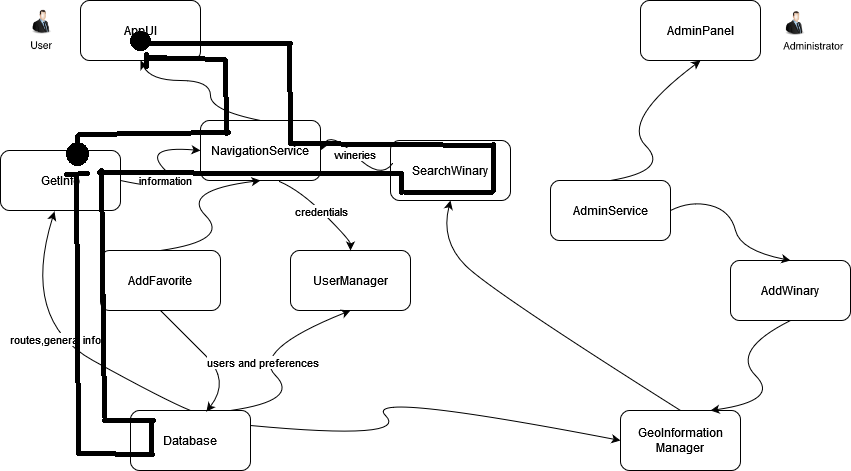

The diagram above was exported from draw.io. Its source (the exported page's mxGraphModel, read from the mxfile embedded in the PNG):
<mxGraphModel dx="1817" dy="470" grid="1" gridSize="10" guides="1" tooltips="1" connect="1" arrows="1" fold="1" page="1" pageScale="1" pageWidth="850" pageHeight="1100" math="0" shadow="0">
  <root>
    <mxCell id="0" />
    <mxCell id="1" parent="0" />
    <mxCell id="nhJxyd5MYg2gCSV1_-Od-1" value="Database" style="rounded=1;whiteSpace=wrap;html=1;" vertex="1" parent="1">
      <mxGeometry x="80" y="420" width="120" height="60" as="geometry" />
    </mxCell>
    <mxCell id="nhJxyd5MYg2gCSV1_-Od-2" value="AppUI" style="rounded=1;whiteSpace=wrap;html=1;" vertex="1" parent="1">
      <mxGeometry x="30" y="10" width="120" height="60" as="geometry" />
    </mxCell>
    <mxCell id="nhJxyd5MYg2gCSV1_-Od-3" value="GetInfo" style="rounded=1;whiteSpace=wrap;html=1;" vertex="1" parent="1">
      <mxGeometry x="-50" y="160" width="120" height="60" as="geometry" />
    </mxCell>
    <mxCell id="nhJxyd5MYg2gCSV1_-Od-4" value="NavigationService" style="rounded=1;whiteSpace=wrap;html=1;" vertex="1" parent="1">
      <mxGeometry x="150" y="130" width="120" height="60" as="geometry" />
    </mxCell>
    <mxCell id="nhJxyd5MYg2gCSV1_-Od-5" value="SearchWinary" style="rounded=1;whiteSpace=wrap;html=1;" vertex="1" parent="1">
      <mxGeometry x="340" y="150" width="120" height="60" as="geometry" />
    </mxCell>
    <mxCell id="nhJxyd5MYg2gCSV1_-Od-6" value="AdminPanel" style="rounded=1;whiteSpace=wrap;html=1;" vertex="1" parent="1">
      <mxGeometry x="590" y="10" width="120" height="60" as="geometry" />
    </mxCell>
    <mxCell id="nhJxyd5MYg2gCSV1_-Od-7" value="UserManager" style="rounded=1;whiteSpace=wrap;html=1;" vertex="1" parent="1">
      <mxGeometry x="240" y="260" width="120" height="60" as="geometry" />
    </mxCell>
    <mxCell id="nhJxyd5MYg2gCSV1_-Od-8" value="&lt;div&gt;GeoInformation&lt;/div&gt;&lt;div&gt;Manager&lt;br&gt;&lt;/div&gt;" style="rounded=1;whiteSpace=wrap;html=1;" vertex="1" parent="1">
      <mxGeometry x="570" y="420" width="120" height="60" as="geometry" />
    </mxCell>
    <mxCell id="nhJxyd5MYg2gCSV1_-Od-9" value="AdminService" style="rounded=1;whiteSpace=wrap;html=1;" vertex="1" parent="1">
      <mxGeometry x="500" y="190" width="120" height="60" as="geometry" />
    </mxCell>
    <mxCell id="nhJxyd5MYg2gCSV1_-Od-10" value="AddWinary" style="rounded=1;whiteSpace=wrap;html=1;" vertex="1" parent="1">
      <mxGeometry x="680" y="270" width="120" height="60" as="geometry" />
    </mxCell>
    <mxCell id="nhJxyd5MYg2gCSV1_-Od-11" value="AddFavorite" style="rounded=1;whiteSpace=wrap;html=1;" vertex="1" parent="1">
      <mxGeometry x="50" y="260" width="120" height="60" as="geometry" />
    </mxCell>
    <mxCell id="nhJxyd5MYg2gCSV1_-Od-14" value="" style="curved=1;endArrow=classic;html=1;rounded=0;exitX=0.5;exitY=0;exitDx=0;exitDy=0;entryX=0.5;entryY=1;entryDx=0;entryDy=0;" edge="1" parent="1" source="nhJxyd5MYg2gCSV1_-Od-4" target="nhJxyd5MYg2gCSV1_-Od-2">
      <mxGeometry width="50" height="50" relative="1" as="geometry">
        <mxPoint x="100" y="140" as="sourcePoint" />
        <mxPoint x="150" y="90" as="targetPoint" />
        <Array as="points">
          <mxPoint x="160" y="120" />
          <mxPoint x="160" y="90" />
          <mxPoint x="100" y="90" />
        </Array>
      </mxGeometry>
    </mxCell>
    <mxCell id="nhJxyd5MYg2gCSV1_-Od-15" value="" style="curved=1;endArrow=classic;html=1;rounded=0;exitX=1;exitY=0.5;exitDx=0;exitDy=0;entryX=0;entryY=0.5;entryDx=0;entryDy=0;" edge="1" parent="1" source="nhJxyd5MYg2gCSV1_-Od-3" target="nhJxyd5MYg2gCSV1_-Od-4">
      <mxGeometry width="50" height="50" relative="1" as="geometry">
        <mxPoint x="90" y="205" as="sourcePoint" />
        <mxPoint x="140" y="155" as="targetPoint" />
        <Array as="points">
          <mxPoint x="140" y="205" />
          <mxPoint x="90" y="155" />
        </Array>
      </mxGeometry>
    </mxCell>
    <mxCell id="nhJxyd5MYg2gCSV1_-Od-29" value="information" style="edgeLabel;html=1;align=center;verticalAlign=middle;resizable=0;points=[];" vertex="1" connectable="0" parent="nhJxyd5MYg2gCSV1_-Od-15">
      <mxGeometry x="-0.0136" y="7" relative="1" as="geometry">
        <mxPoint as="offset" />
      </mxGeometry>
    </mxCell>
    <mxCell id="nhJxyd5MYg2gCSV1_-Od-16" value="" style="curved=1;endArrow=classic;html=1;rounded=0;exitX=0.5;exitY=0;exitDx=0;exitDy=0;entryX=0.5;entryY=1;entryDx=0;entryDy=0;" edge="1" parent="1" source="nhJxyd5MYg2gCSV1_-Od-11" target="nhJxyd5MYg2gCSV1_-Od-4">
      <mxGeometry width="50" height="50" relative="1" as="geometry">
        <mxPoint x="130" y="250" as="sourcePoint" />
        <mxPoint x="180" y="200" as="targetPoint" />
        <Array as="points">
          <mxPoint x="180" y="250" />
          <mxPoint x="130" y="200" />
        </Array>
      </mxGeometry>
    </mxCell>
    <mxCell id="nhJxyd5MYg2gCSV1_-Od-19" value="credentials" style="curved=1;endArrow=classic;html=1;rounded=0;exitX=0.658;exitY=1.017;exitDx=0;exitDy=0;exitPerimeter=0;entryX=0.5;entryY=0;entryDx=0;entryDy=0;" edge="1" parent="1" source="nhJxyd5MYg2gCSV1_-Od-4" target="nhJxyd5MYg2gCSV1_-Od-7">
      <mxGeometry width="50" height="50" relative="1" as="geometry">
        <mxPoint x="300" y="200" as="sourcePoint" />
        <mxPoint x="250" y="250" as="targetPoint" />
        <Array as="points">
          <mxPoint x="250" y="200" />
          <mxPoint x="300" y="250" />
        </Array>
      </mxGeometry>
    </mxCell>
    <mxCell id="nhJxyd5MYg2gCSV1_-Od-20" value="" style="curved=1;endArrow=classic;html=1;rounded=0;exitX=0.5;exitY=0;exitDx=0;exitDy=0;entryX=0.5;entryY=1;entryDx=0;entryDy=0;" edge="1" parent="1" source="nhJxyd5MYg2gCSV1_-Od-9" target="nhJxyd5MYg2gCSV1_-Od-6">
      <mxGeometry width="50" height="50" relative="1" as="geometry">
        <mxPoint x="570" y="180" as="sourcePoint" />
        <mxPoint x="620" y="130" as="targetPoint" />
        <Array as="points">
          <mxPoint x="620" y="180" />
          <mxPoint x="570" y="130" />
        </Array>
      </mxGeometry>
    </mxCell>
    <mxCell id="nhJxyd5MYg2gCSV1_-Od-21" value="" style="curved=1;endArrow=classic;html=1;rounded=0;exitX=0.5;exitY=0;exitDx=0;exitDy=0;entryX=0.5;entryY=1;entryDx=0;entryDy=0;" edge="1" parent="1" source="nhJxyd5MYg2gCSV1_-Od-8" target="nhJxyd5MYg2gCSV1_-Od-5">
      <mxGeometry width="50" height="50" relative="1" as="geometry">
        <mxPoint x="390" y="300" as="sourcePoint" />
        <mxPoint x="440" y="250" as="targetPoint" />
        <Array as="points">
          <mxPoint x="440" y="300" />
          <mxPoint x="390" y="250" />
        </Array>
      </mxGeometry>
    </mxCell>
    <mxCell id="nhJxyd5MYg2gCSV1_-Od-22" value="" style="curved=1;endArrow=classic;html=1;rounded=0;exitX=1;exitY=0.25;exitDx=0;exitDy=0;entryX=0;entryY=0.5;entryDx=0;entryDy=0;" edge="1" parent="1" source="nhJxyd5MYg2gCSV1_-Od-1" target="nhJxyd5MYg2gCSV1_-Od-8">
      <mxGeometry width="50" height="50" relative="1" as="geometry">
        <mxPoint x="310" y="450" as="sourcePoint" />
        <mxPoint x="360" y="400" as="targetPoint" />
        <Array as="points">
          <mxPoint x="360" y="450" />
          <mxPoint x="310" y="400" />
        </Array>
      </mxGeometry>
    </mxCell>
    <mxCell id="nhJxyd5MYg2gCSV1_-Od-23" value="wineries" style="curved=1;endArrow=classic;html=1;rounded=0;entryX=1;entryY=0.5;entryDx=0;entryDy=0;exitX=0.017;exitY=0.383;exitDx=0;exitDy=0;exitPerimeter=0;" edge="1" parent="1" source="nhJxyd5MYg2gCSV1_-Od-5" target="nhJxyd5MYg2gCSV1_-Od-4">
      <mxGeometry width="50" height="50" relative="1" as="geometry">
        <mxPoint x="280" y="190" as="sourcePoint" />
        <mxPoint x="330" y="140" as="targetPoint" />
        <Array as="points">
          <mxPoint x="330" y="190" />
          <mxPoint x="280" y="140" />
        </Array>
      </mxGeometry>
    </mxCell>
    <mxCell id="nhJxyd5MYg2gCSV1_-Od-24" value="routes,general info" style="curved=1;endArrow=classic;html=1;rounded=0;entryX=0.45;entryY=1.017;entryDx=0;entryDy=0;entryPerimeter=0;exitX=0.5;exitY=0;exitDx=0;exitDy=0;" edge="1" parent="1" source="nhJxyd5MYg2gCSV1_-Od-1" target="nhJxyd5MYg2gCSV1_-Od-3">
      <mxGeometry width="50" height="50" relative="1" as="geometry">
        <mxPoint x="65" y="410" as="sourcePoint" />
        <mxPoint x="115" y="360" as="targetPoint" />
        <Array as="points">
          <mxPoint x="115" y="410" />
          <mxPoint x="-30" y="330" />
        </Array>
      </mxGeometry>
    </mxCell>
    <mxCell id="nhJxyd5MYg2gCSV1_-Od-25" value="" style="curved=1;endArrow=classic;html=1;rounded=0;exitX=0.5;exitY=1;exitDx=0;exitDy=0;entryX=0.633;entryY=0.017;entryDx=0;entryDy=0;entryPerimeter=0;" edge="1" parent="1" source="nhJxyd5MYg2gCSV1_-Od-11" target="nhJxyd5MYg2gCSV1_-Od-1">
      <mxGeometry width="50" height="50" relative="1" as="geometry">
        <mxPoint x="180" y="340" as="sourcePoint" />
        <mxPoint x="130" y="390" as="targetPoint" />
        <Array as="points">
          <mxPoint x="130" y="340" />
          <mxPoint x="180" y="390" />
        </Array>
      </mxGeometry>
    </mxCell>
    <mxCell id="nhJxyd5MYg2gCSV1_-Od-26" value="users and preferences" style="curved=1;endArrow=classic;html=1;rounded=0;exitX=0.833;exitY=0;exitDx=0;exitDy=0;exitPerimeter=0;entryX=0.5;entryY=1;entryDx=0;entryDy=0;" edge="1" parent="1" source="nhJxyd5MYg2gCSV1_-Od-1" target="nhJxyd5MYg2gCSV1_-Od-7">
      <mxGeometry width="50" height="50" relative="1" as="geometry">
        <mxPoint x="200" y="410" as="sourcePoint" />
        <mxPoint x="250" y="360" as="targetPoint" />
        <Array as="points">
          <mxPoint x="250" y="410" />
          <mxPoint x="200" y="360" />
        </Array>
      </mxGeometry>
    </mxCell>
    <mxCell id="nhJxyd5MYg2gCSV1_-Od-27" value="" style="curved=1;endArrow=classic;html=1;rounded=0;exitX=1;exitY=0.5;exitDx=0;exitDy=0;entryX=0.5;entryY=0;entryDx=0;entryDy=0;" edge="1" parent="1" source="nhJxyd5MYg2gCSV1_-Od-9" target="nhJxyd5MYg2gCSV1_-Od-10">
      <mxGeometry width="50" height="50" relative="1" as="geometry">
        <mxPoint x="690" y="210" as="sourcePoint" />
        <mxPoint x="640" y="260" as="targetPoint" />
        <Array as="points">
          <mxPoint x="640" y="210" />
          <mxPoint x="680" y="220" />
          <mxPoint x="690" y="260" />
        </Array>
      </mxGeometry>
    </mxCell>
    <mxCell id="nhJxyd5MYg2gCSV1_-Od-28" value="" style="curved=1;endArrow=classic;html=1;rounded=0;exitX=0.5;exitY=1;exitDx=0;exitDy=0;entryX=0.75;entryY=0;entryDx=0;entryDy=0;" edge="1" parent="1" source="nhJxyd5MYg2gCSV1_-Od-10" target="nhJxyd5MYg2gCSV1_-Od-8">
      <mxGeometry width="50" height="50" relative="1" as="geometry">
        <mxPoint x="730" y="360" as="sourcePoint" />
        <mxPoint x="680" y="410" as="targetPoint" />
        <Array as="points">
          <mxPoint x="680" y="360" />
          <mxPoint x="730" y="410" />
        </Array>
      </mxGeometry>
    </mxCell>
    <mxCell id="nhJxyd5MYg2gCSV1_-Od-30" value="" style="shape=image;verticalLabelPosition=bottom;labelBackgroundColor=default;verticalAlign=top;aspect=fixed;imageAspect=0;image=data:image/png,(base64 omitted: 2140 chars);" vertex="1" parent="1">
      <mxGeometry x="-30" y="11" width="42" height="59" as="geometry" />
    </mxCell>
    <mxCell id="nhJxyd5MYg2gCSV1_-Od-31" value="" style="shape=image;verticalLabelPosition=bottom;labelBackgroundColor=default;verticalAlign=top;aspect=fixed;imageAspect=0;image=data:image/png,(base64 omitted: 2800 chars);" vertex="1" parent="1">
      <mxGeometry x="730" y="12.5" width="70" height="55" as="geometry" />
    </mxCell>
  </root>
</mxGraphModel>